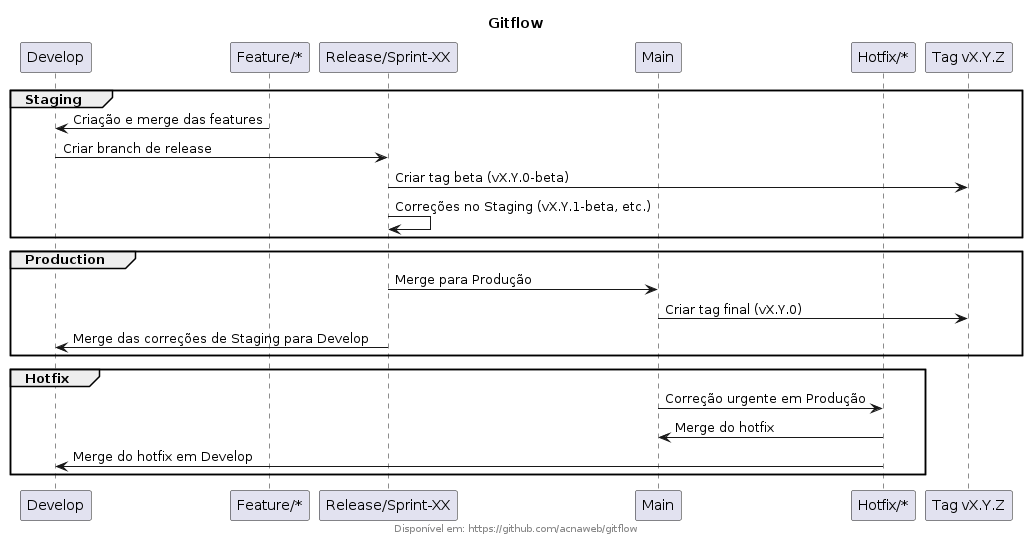

The diagram above was rendered by PlantUML. Its source (embedded in the PNG):
@startuml image

title Gitflow
footer Disponível em: https://github.com/acnaweb/gitflow

participant "Develop" as Dev
participant "Feature/*" as Feature
participant "Release/Sprint-XX" as Release
participant "Main" as Main
participant "Hotfix/*" as Hotfix
participant "Tag vX.Y.Z" as Tag

group Staging
    Feature -> Dev: Criação e merge das features
    Dev -> Release: Criar branch de release
    Release -> Tag: Criar tag beta (vX.Y.0-beta)
    Release -> Release: Correções no Staging (vX.Y.1-beta, etc.)
end 

group Production
    Release -> Main: Merge para Produção
    Main -> Tag: Criar tag final (vX.Y.0)
    Release -> Dev: Merge das correções de Staging para Develop
end

group Hotfix
    Main -> Hotfix: Correção urgente em Produção
    Hotfix -> Main: Merge do hotfix
    Hotfix -> Dev: Merge do hotfix em Develop
end 



@enduml